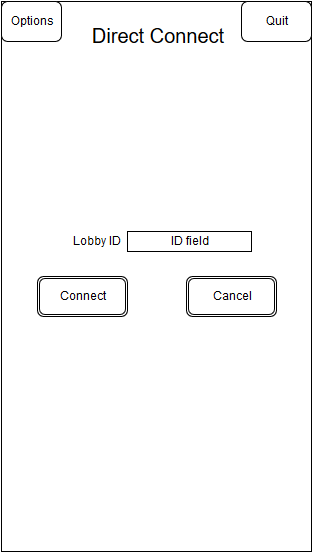

The diagram above was exported from draw.io. Its source (the exported page's mxGraphModel, read from the mxfile embedded in the PNG):
<mxGraphModel dx="472" dy="779" grid="1" gridSize="10" guides="1" tooltips="1" connect="1" arrows="1" fold="1" page="1" pageScale="1" pageWidth="826" pageHeight="1169" background="#ffffff" math="0">
  <root>
    <mxCell id="0" />
    <mxCell id="1" parent="0" />
    <mxCell id="27" value="" style="whiteSpace=wrap;html=1;" parent="1" vertex="1">
      <mxGeometry x="210" y="10" width="310" height="550" as="geometry" />
    </mxCell>
    <mxCell id="28" value="Quit&lt;br&gt;" style="rounded=1;whiteSpace=wrap;html=1;" parent="1" vertex="1">
      <mxGeometry x="450" y="10" width="70" height="40" as="geometry" />
    </mxCell>
    <mxCell id="58" value="Connect" style="shape=ext;double=1;rounded=1;whiteSpace=wrap;html=1;shadow=0;fillColor=#FFFFFF;" parent="1" vertex="1">
      <mxGeometry x="246" y="285" width="90" height="40" as="geometry" />
    </mxCell>
    <mxCell id="59" value="Cancel" style="shape=ext;double=1;rounded=1;whiteSpace=wrap;html=1;shadow=0;fillColor=#FFFFFF;" parent="1" vertex="1">
      <mxGeometry x="395" y="285" width="90" height="40" as="geometry" />
    </mxCell>
    <mxCell id="60" value="Options" style="rounded=1;whiteSpace=wrap;html=1;" parent="1" vertex="1">
      <mxGeometry x="210" y="10" width="60" height="40" as="geometry" />
    </mxCell>
    <mxCell id="61" value="&lt;font style=&quot;font-size: 20px&quot;&gt;Direct Connect&lt;/font&gt;&lt;br&gt;" style="text;html=1;strokeColor=none;fillColor=none;align=center;verticalAlign=middle;whiteSpace=wrap;overflow=hidden;shadow=0;" parent="1" vertex="1">
      <mxGeometry x="283" y="30" width="165" height="30" as="geometry" />
    </mxCell>
    <mxCell id="87" value="Lobby ID&lt;br&gt;" style="text;html=1;strokeColor=none;fillColor=none;align=center;verticalAlign=middle;whiteSpace=wrap;overflow=hidden;shadow=0;" vertex="1" parent="1">
      <mxGeometry x="260" y="240" width="90" height="20" as="geometry" />
    </mxCell>
    <mxCell id="88" value="ID field&lt;br&gt;" style="whiteSpace=wrap;html=1;shadow=0;strokeWidth=1;fillColor=#FFFFFF;" vertex="1" parent="1">
      <mxGeometry x="336" y="240" width="124" height="20" as="geometry" />
    </mxCell>
  </root>
</mxGraphModel>